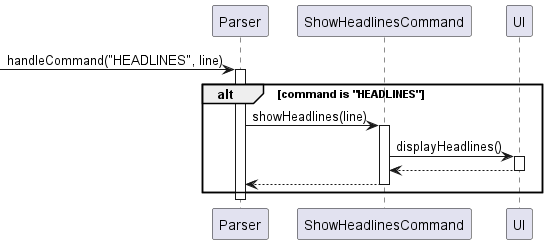

The diagram above was rendered by PlantUML. Its source (embedded in the PNG):
@startuml
participant "Parser"
participant "ShowHeadlinesCommand"
participant "UI"

[-> Parser : handleCommand("HEADLINES", line)
activate Parser

alt command is "HEADLINES"
    Parser -> ShowHeadlinesCommand : showHeadlines(line)
    activate ShowHeadlinesCommand

    ShowHeadlinesCommand -> UI : displayHeadlines()
    activate UI
    UI --> ShowHeadlinesCommand
    deactivate UI

    ShowHeadlinesCommand --> Parser
    deactivate ShowHeadlinesCommand
end

deactivate Parser
@enduml